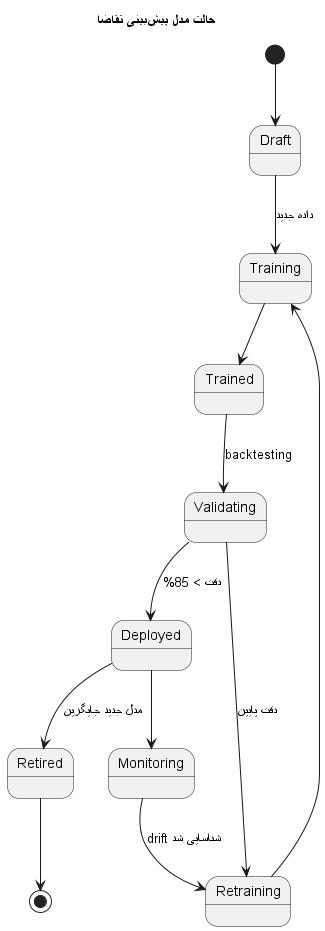

The diagram above was rendered by PlantUML. Its source (embedded in the PNG):
@startuml
title حالت مدل پیشبینی تقاضا
[*] --> Draft
Draft --> Training : داده جدید
Training --> Trained
Trained --> Validating : backtesting
Validating --> Deployed : دقت > 85%
Validating --> Retraining : دقت پایین
Deployed --> Monitoring
Monitoring --> Retraining : drift شناسایی شد
Retraining --> Training
Deployed --> Retired : مدل جدید جایگزین
Retired --> [*]
@enduml